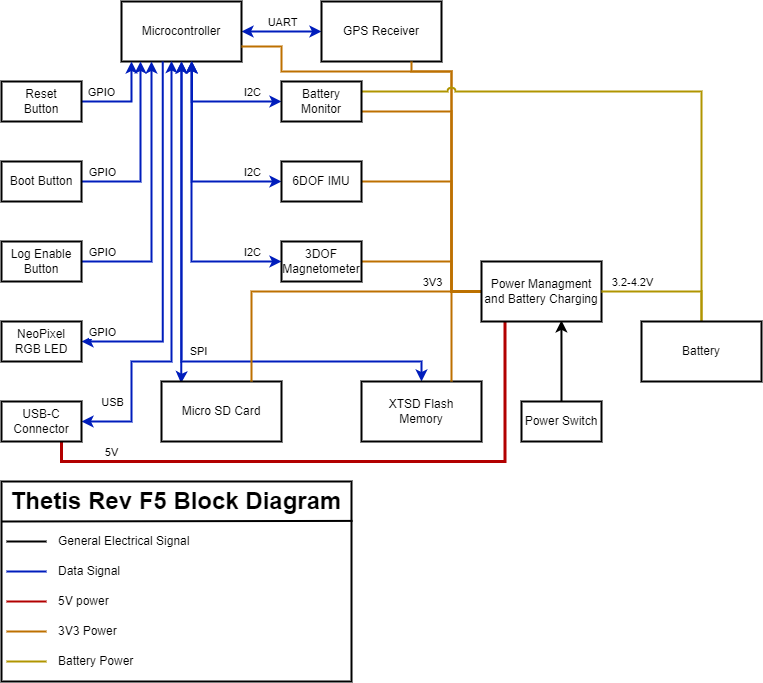

The diagram above was exported from draw.io. Its source (the exported page's mxGraphModel, read from the mxfile embedded in the PNG):
<mxGraphModel dx="1718" dy="778" grid="1" gridSize="10" guides="1" tooltips="1" connect="1" arrows="1" fold="1" page="1" pageScale="1" pageWidth="850" pageHeight="1100" math="0" shadow="0">
  <root>
    <mxCell id="0" />
    <mxCell id="1" parent="0" />
    <mxCell id="25" style="edgeStyle=orthogonalEdgeStyle;rounded=0;html=1;exitX=1;exitY=0.5;exitDx=0;exitDy=0;entryX=0;entryY=0.5;entryDx=0;entryDy=0;startArrow=classic;startFill=1;endArrow=classic;endFill=1;fillColor=#0050ef;strokeColor=#001DBC;strokeWidth=2;" edge="1" parent="1" source="2" target="9">
      <mxGeometry relative="1" as="geometry" />
    </mxCell>
    <mxCell id="55" value="UART" style="edgeLabel;html=1;align=center;verticalAlign=middle;resizable=0;points=[];" vertex="1" connectable="0" parent="25">
      <mxGeometry x="0.1972" y="1" relative="1" as="geometry">
        <mxPoint x="-8" y="-9" as="offset" />
      </mxGeometry>
    </mxCell>
    <mxCell id="2" value="Microcontroller" style="rounded=0;whiteSpace=wrap;html=1;strokeWidth=2;" vertex="1" parent="1">
      <mxGeometry x="160" y="40" width="120" height="60" as="geometry" />
    </mxCell>
    <mxCell id="18" style="edgeStyle=orthogonalEdgeStyle;html=1;exitX=1;exitY=0.5;exitDx=0;exitDy=0;rounded=0;entryX=0.083;entryY=1;entryDx=0;entryDy=0;entryPerimeter=0;fillColor=#0050ef;strokeColor=#001DBC;strokeWidth=2;" edge="1" parent="1" source="3" target="2">
      <mxGeometry relative="1" as="geometry" />
    </mxCell>
    <mxCell id="45" value="GPIO" style="edgeLabel;html=1;align=center;verticalAlign=middle;resizable=0;points=[];" vertex="1" connectable="0" parent="18">
      <mxGeometry x="-0.134" y="1" relative="1" as="geometry">
        <mxPoint x="-19" y="-9" as="offset" />
      </mxGeometry>
    </mxCell>
    <mxCell id="3" value="Reset&lt;br&gt;Button" style="rounded=0;whiteSpace=wrap;html=1;strokeWidth=2;" vertex="1" parent="1">
      <mxGeometry x="40" y="120" width="80" height="40" as="geometry" />
    </mxCell>
    <mxCell id="19" style="edgeStyle=orthogonalEdgeStyle;rounded=0;html=1;exitX=1;exitY=0.5;exitDx=0;exitDy=0;fillColor=#0050ef;strokeColor=#001DBC;strokeWidth=2;" edge="1" parent="1" source="4">
      <mxGeometry relative="1" as="geometry">
        <mxPoint x="180" y="100" as="targetPoint" />
        <Array as="points">
          <mxPoint x="179" y="220" />
        </Array>
      </mxGeometry>
    </mxCell>
    <mxCell id="4" value="Boot Button" style="rounded=0;whiteSpace=wrap;html=1;strokeWidth=2;" vertex="1" parent="1">
      <mxGeometry x="40" y="200" width="80" height="40" as="geometry" />
    </mxCell>
    <mxCell id="20" style="edgeStyle=orthogonalEdgeStyle;rounded=0;html=1;exitX=1;exitY=0.5;exitDx=0;exitDy=0;entryX=0.25;entryY=1;entryDx=0;entryDy=0;fillColor=#0050ef;strokeColor=#001DBC;strokeWidth=2;" edge="1" parent="1" source="5" target="2">
      <mxGeometry relative="1" as="geometry" />
    </mxCell>
    <mxCell id="5" value="Log Enable&lt;br&gt;Button" style="rounded=0;whiteSpace=wrap;html=1;strokeWidth=2;" vertex="1" parent="1">
      <mxGeometry x="40" y="280" width="80" height="40" as="geometry" />
    </mxCell>
    <mxCell id="21" style="edgeStyle=orthogonalEdgeStyle;rounded=0;html=1;exitX=1;exitY=0.5;exitDx=0;exitDy=0;entryX=0.343;entryY=1.001;entryDx=0;entryDy=0;entryPerimeter=0;startArrow=classic;startFill=1;endArrow=none;endFill=0;fillColor=#0050ef;strokeColor=#001DBC;strokeWidth=2;" edge="1" parent="1" source="6" target="2">
      <mxGeometry relative="1" as="geometry" />
    </mxCell>
    <mxCell id="6" value="NeoPixel&lt;br&gt;RGB LED" style="rounded=0;whiteSpace=wrap;html=1;strokeWidth=2;" vertex="1" parent="1">
      <mxGeometry x="40" y="360" width="80" height="40" as="geometry" />
    </mxCell>
    <mxCell id="22" style="edgeStyle=orthogonalEdgeStyle;rounded=0;html=1;exitX=1;exitY=0.5;exitDx=0;exitDy=0;entryX=0.42;entryY=0.991;entryDx=0;entryDy=0;startArrow=classic;startFill=1;endArrow=classic;endFill=1;entryPerimeter=0;fillColor=#0050ef;strokeColor=#001DBC;strokeWidth=2;" edge="1" parent="1" source="7" target="2">
      <mxGeometry relative="1" as="geometry">
        <Array as="points">
          <mxPoint x="170" y="460" />
          <mxPoint x="170" y="400" />
          <mxPoint x="210" y="400" />
          <mxPoint x="210" y="100" />
        </Array>
      </mxGeometry>
    </mxCell>
    <mxCell id="30" style="edgeStyle=orthogonalEdgeStyle;rounded=0;html=1;exitX=0.75;exitY=1;exitDx=0;exitDy=0;entryX=0.195;entryY=0.998;entryDx=0;entryDy=0;entryPerimeter=0;startArrow=none;startFill=0;endArrow=none;endFill=0;fillColor=#e51400;strokeColor=#B20000;strokeWidth=3;" edge="1" parent="1" source="7" target="13">
      <mxGeometry relative="1" as="geometry">
        <Array as="points">
          <mxPoint x="100" y="500" />
          <mxPoint x="543" y="500" />
        </Array>
      </mxGeometry>
    </mxCell>
    <mxCell id="44" value="5V" style="edgeLabel;html=1;align=center;verticalAlign=middle;resizable=0;points=[];" vertex="1" connectable="0" parent="30">
      <mxGeometry x="-0.563" y="2" relative="1" as="geometry">
        <mxPoint x="-62" y="-8" as="offset" />
      </mxGeometry>
    </mxCell>
    <mxCell id="7" value="USB-C&lt;br&gt;Connector" style="rounded=0;whiteSpace=wrap;html=1;strokeWidth=2;" vertex="1" parent="1">
      <mxGeometry x="40" y="440" width="80" height="40" as="geometry" />
    </mxCell>
    <mxCell id="9" value="GPS Receiver" style="rounded=0;whiteSpace=wrap;html=1;strokeWidth=2;" vertex="1" parent="1">
      <mxGeometry x="360" y="40" width="120" height="60" as="geometry" />
    </mxCell>
    <mxCell id="23" style="edgeStyle=orthogonalEdgeStyle;rounded=0;html=1;exitX=0.163;exitY=0.028;exitDx=0;exitDy=0;entryX=0.5;entryY=1;entryDx=0;entryDy=0;startArrow=classic;startFill=1;endArrow=classic;endFill=1;exitPerimeter=0;fillColor=#0050ef;strokeColor=#001DBC;strokeWidth=2;" edge="1" parent="1" source="10" target="2">
      <mxGeometry relative="1" as="geometry">
        <Array as="points">
          <mxPoint x="220" y="420" />
        </Array>
      </mxGeometry>
    </mxCell>
    <mxCell id="10" value="Micro SD Card" style="rounded=0;whiteSpace=wrap;html=1;strokeWidth=2;" vertex="1" parent="1">
      <mxGeometry x="200" y="420" width="120" height="60" as="geometry" />
    </mxCell>
    <mxCell id="24" style="edgeStyle=orthogonalEdgeStyle;rounded=0;html=1;exitX=0.5;exitY=0;exitDx=0;exitDy=0;startArrow=classic;startFill=1;endArrow=classic;endFill=1;entryX=0.5;entryY=1;entryDx=0;entryDy=0;fillColor=#0050ef;strokeColor=#001DBC;strokeWidth=2;" edge="1" parent="1" source="11" target="2">
      <mxGeometry relative="1" as="geometry">
        <mxPoint x="230" y="110" as="targetPoint" />
        <Array as="points">
          <mxPoint x="460" y="400" />
          <mxPoint x="220" y="400" />
        </Array>
      </mxGeometry>
    </mxCell>
    <mxCell id="11" value="XTSD Flash&lt;br&gt;Memory" style="rounded=0;whiteSpace=wrap;html=1;strokeWidth=2;" vertex="1" parent="1">
      <mxGeometry x="400" y="420" width="120" height="60" as="geometry" />
    </mxCell>
    <mxCell id="28" style="edgeStyle=orthogonalEdgeStyle;rounded=0;html=1;exitX=0.5;exitY=0;exitDx=0;exitDy=0;entryX=0.666;entryY=0.982;entryDx=0;entryDy=0;entryPerimeter=0;startArrow=none;startFill=0;endArrow=classic;endFill=1;strokeWidth=2;" edge="1" parent="1" source="12" target="13">
      <mxGeometry relative="1" as="geometry" />
    </mxCell>
    <mxCell id="12" value="Power Switch" style="rounded=0;whiteSpace=wrap;html=1;strokeWidth=2;" vertex="1" parent="1">
      <mxGeometry x="560" y="440" width="80" height="40" as="geometry" />
    </mxCell>
    <mxCell id="33" style="edgeStyle=orthogonalEdgeStyle;rounded=0;html=1;exitX=0;exitY=0.5;exitDx=0;exitDy=0;entryX=0.75;entryY=0;entryDx=0;entryDy=0;strokeWidth=2;startArrow=none;startFill=0;endArrow=none;endFill=0;fillColor=#f0a30a;strokeColor=#BD7000;" edge="1" parent="1" source="13" target="11">
      <mxGeometry relative="1" as="geometry" />
    </mxCell>
    <mxCell id="34" style="edgeStyle=orthogonalEdgeStyle;rounded=0;html=1;exitX=0;exitY=0.5;exitDx=0;exitDy=0;entryX=0.75;entryY=0;entryDx=0;entryDy=0;strokeWidth=2;startArrow=none;startFill=0;endArrow=none;endFill=0;fillColor=#f0a30a;strokeColor=#BD7000;" edge="1" parent="1" source="13" target="10">
      <mxGeometry relative="1" as="geometry" />
    </mxCell>
    <mxCell id="42" value="3V3" style="edgeLabel;html=1;align=center;verticalAlign=middle;resizable=0;points=[];" vertex="1" connectable="0" parent="34">
      <mxGeometry x="-0.4383" relative="1" as="geometry">
        <mxPoint x="40" y="-10" as="offset" />
      </mxGeometry>
    </mxCell>
    <mxCell id="35" style="edgeStyle=orthogonalEdgeStyle;rounded=0;html=1;exitX=0;exitY=0.5;exitDx=0;exitDy=0;entryX=1;entryY=0.5;entryDx=0;entryDy=0;strokeWidth=2;startArrow=none;startFill=0;endArrow=none;endFill=0;fillColor=#f0a30a;strokeColor=#BD7000;" edge="1" parent="1" source="13" target="17">
      <mxGeometry relative="1" as="geometry">
        <Array as="points">
          <mxPoint x="490" y="330" />
          <mxPoint x="490" y="300" />
        </Array>
      </mxGeometry>
    </mxCell>
    <mxCell id="36" style="edgeStyle=orthogonalEdgeStyle;rounded=0;html=1;exitX=0;exitY=0.5;exitDx=0;exitDy=0;entryX=1;entryY=0.5;entryDx=0;entryDy=0;strokeWidth=2;startArrow=none;startFill=0;endArrow=none;endFill=0;fillColor=#f0a30a;strokeColor=#BD7000;" edge="1" parent="1" source="13" target="16">
      <mxGeometry relative="1" as="geometry">
        <Array as="points">
          <mxPoint x="490" y="330" />
          <mxPoint x="490" y="220" />
        </Array>
      </mxGeometry>
    </mxCell>
    <mxCell id="38" style="edgeStyle=orthogonalEdgeStyle;rounded=0;html=1;exitX=0;exitY=0.5;exitDx=0;exitDy=0;entryX=1;entryY=0.75;entryDx=0;entryDy=0;strokeWidth=2;startArrow=none;startFill=0;endArrow=none;endFill=0;fillColor=#f0a30a;strokeColor=#BD7000;" edge="1" parent="1" source="13" target="15">
      <mxGeometry relative="1" as="geometry">
        <Array as="points">
          <mxPoint x="490" y="330" />
          <mxPoint x="490" y="150" />
        </Array>
      </mxGeometry>
    </mxCell>
    <mxCell id="39" style="edgeStyle=orthogonalEdgeStyle;rounded=0;html=1;exitX=0;exitY=0.5;exitDx=0;exitDy=0;entryX=1;entryY=0.75;entryDx=0;entryDy=0;strokeWidth=2;startArrow=none;startFill=0;endArrow=none;endFill=0;fillColor=#f0a30a;strokeColor=#BD7000;jumpStyle=arc;" edge="1" parent="1" source="13" target="2">
      <mxGeometry relative="1" as="geometry">
        <Array as="points">
          <mxPoint x="490" y="330" />
          <mxPoint x="490" y="110" />
          <mxPoint x="320" y="110" />
          <mxPoint x="320" y="85" />
        </Array>
      </mxGeometry>
    </mxCell>
    <mxCell id="40" style="edgeStyle=orthogonalEdgeStyle;rounded=0;jumpStyle=arc;html=1;exitX=0;exitY=0.5;exitDx=0;exitDy=0;entryX=0.75;entryY=1;entryDx=0;entryDy=0;strokeWidth=2;startArrow=none;startFill=0;endArrow=none;endFill=0;fillColor=#f0a30a;strokeColor=#BD7000;" edge="1" parent="1" source="13" target="9">
      <mxGeometry relative="1" as="geometry">
        <Array as="points">
          <mxPoint x="490" y="330" />
          <mxPoint x="490" y="110" />
          <mxPoint x="450" y="110" />
        </Array>
      </mxGeometry>
    </mxCell>
    <mxCell id="13" value="Power Managment&lt;br&gt;and Battery Charging" style="rounded=0;whiteSpace=wrap;html=1;strokeWidth=2;" vertex="1" parent="1">
      <mxGeometry x="520" y="300" width="120" height="60" as="geometry" />
    </mxCell>
    <mxCell id="31" style="edgeStyle=orthogonalEdgeStyle;rounded=0;html=1;exitX=0.5;exitY=0;exitDx=0;exitDy=0;entryX=1;entryY=0.5;entryDx=0;entryDy=0;strokeWidth=2;startArrow=none;startFill=0;endArrow=none;endFill=0;fillColor=#e3c800;strokeColor=#B09500;" edge="1" parent="1" source="14" target="13">
      <mxGeometry relative="1" as="geometry" />
    </mxCell>
    <mxCell id="43" value="3.2-4.2V" style="edgeLabel;html=1;align=center;verticalAlign=middle;resizable=0;points=[];" vertex="1" connectable="0" parent="31">
      <mxGeometry x="0.5364" y="-1" relative="1" as="geometry">
        <mxPoint y="-9" as="offset" />
      </mxGeometry>
    </mxCell>
    <mxCell id="32" style="edgeStyle=orthogonalEdgeStyle;rounded=0;html=1;exitX=0.5;exitY=0;exitDx=0;exitDy=0;entryX=1;entryY=0.25;entryDx=0;entryDy=0;strokeWidth=2;startArrow=none;startFill=0;endArrow=none;endFill=0;fillColor=#e3c800;strokeColor=#B09500;jumpStyle=arc;" edge="1" parent="1" source="14" target="15">
      <mxGeometry relative="1" as="geometry" />
    </mxCell>
    <mxCell id="14" value="Battery" style="rounded=0;whiteSpace=wrap;html=1;strokeWidth=2;" vertex="1" parent="1">
      <mxGeometry x="680" y="360" width="120" height="60" as="geometry" />
    </mxCell>
    <mxCell id="29" style="edgeStyle=orthogonalEdgeStyle;rounded=0;html=1;exitX=0;exitY=0.5;exitDx=0;exitDy=0;entryX=0.585;entryY=0.994;entryDx=0;entryDy=0;entryPerimeter=0;startArrow=classic;startFill=1;endArrow=classic;endFill=1;fillColor=#0050ef;strokeColor=#001DBC;strokeWidth=2;" edge="1" parent="1" source="15" target="2">
      <mxGeometry relative="1" as="geometry">
        <Array as="points">
          <mxPoint x="230" y="140" />
        </Array>
      </mxGeometry>
    </mxCell>
    <mxCell id="15" value="Battery Monitor" style="rounded=0;whiteSpace=wrap;html=1;strokeWidth=2;" vertex="1" parent="1">
      <mxGeometry x="320" y="120" width="80" height="40" as="geometry" />
    </mxCell>
    <mxCell id="26" style="edgeStyle=orthogonalEdgeStyle;rounded=0;html=1;exitX=0;exitY=0.5;exitDx=0;exitDy=0;entryX=0.587;entryY=0.996;entryDx=0;entryDy=0;entryPerimeter=0;startArrow=classic;startFill=1;endArrow=classic;endFill=1;fillColor=#0050ef;strokeColor=#001DBC;strokeWidth=2;" edge="1" parent="1" source="16" target="2">
      <mxGeometry relative="1" as="geometry" />
    </mxCell>
    <mxCell id="16" value="6DOF IMU" style="rounded=0;whiteSpace=wrap;html=1;strokeWidth=2;" vertex="1" parent="1">
      <mxGeometry x="320" y="200" width="80" height="40" as="geometry" />
    </mxCell>
    <mxCell id="27" style="edgeStyle=orthogonalEdgeStyle;rounded=0;html=1;exitX=0;exitY=0.5;exitDx=0;exitDy=0;startArrow=classic;startFill=1;endArrow=classic;endFill=1;fillColor=#0050ef;strokeColor=#001DBC;strokeWidth=2;" edge="1" parent="1" source="17">
      <mxGeometry relative="1" as="geometry">
        <mxPoint x="230" y="100" as="targetPoint" />
      </mxGeometry>
    </mxCell>
    <mxCell id="17" value="3DOF Magnetometer" style="rounded=0;whiteSpace=wrap;html=1;strokeWidth=2;" vertex="1" parent="1">
      <mxGeometry x="320" y="280" width="80" height="40" as="geometry" />
    </mxCell>
    <mxCell id="46" value="GPIO" style="edgeLabel;html=1;align=center;verticalAlign=middle;resizable=0;points=[];" vertex="1" connectable="0" parent="1">
      <mxGeometry x="139.9976190476189" y="210" as="geometry" />
    </mxCell>
    <mxCell id="47" value="GPIO" style="edgeLabel;html=1;align=center;verticalAlign=middle;resizable=0;points=[];" vertex="1" connectable="0" parent="1">
      <mxGeometry x="139.9976190476189" y="290" as="geometry" />
    </mxCell>
    <mxCell id="48" value="GPIO" style="edgeLabel;html=1;align=center;verticalAlign=middle;resizable=0;points=[];" vertex="1" connectable="0" parent="1">
      <mxGeometry x="139.9976190476189" y="370" as="geometry" />
    </mxCell>
    <mxCell id="50" value="USB" style="edgeLabel;html=1;align=center;verticalAlign=middle;resizable=0;points=[];" vertex="1" connectable="0" parent="1">
      <mxGeometry x="149.9976190476189" y="440" as="geometry" />
    </mxCell>
    <mxCell id="51" value="I2C" style="edgeLabel;html=1;align=center;verticalAlign=middle;resizable=0;points=[];" vertex="1" connectable="0" parent="1">
      <mxGeometry x="289.9976190476189" y="130" as="geometry" />
    </mxCell>
    <mxCell id="52" value="I2C" style="edgeLabel;html=1;align=center;verticalAlign=middle;resizable=0;points=[];" vertex="1" connectable="0" parent="1">
      <mxGeometry x="289.9976190476189" y="210" as="geometry" />
    </mxCell>
    <mxCell id="53" value="I2C" style="edgeLabel;html=1;align=center;verticalAlign=middle;resizable=0;points=[];" vertex="1" connectable="0" parent="1">
      <mxGeometry x="289.9976190476189" y="290" as="geometry" />
    </mxCell>
    <mxCell id="54" value="SPI" style="edgeLabel;html=1;align=center;verticalAlign=middle;resizable=0;points=[];" vertex="1" connectable="0" parent="1">
      <mxGeometry x="239.9976190476189" y="390" as="geometry">
        <mxPoint x="-4" y="-1" as="offset" />
      </mxGeometry>
    </mxCell>
    <mxCell id="58" value="" style="endArrow=none;html=1;rounded=0;strokeWidth=2;jumpStyle=arc;" edge="1" parent="1">
      <mxGeometry width="50" height="50" relative="1" as="geometry">
        <mxPoint x="45" y="580" as="sourcePoint" />
        <mxPoint x="85" y="580" as="targetPoint" />
      </mxGeometry>
    </mxCell>
    <mxCell id="59" value="&lt;h1&gt;Thetis Rev F5 Block Diagram&lt;/h1&gt;" style="text;html=1;strokeColor=none;fillColor=none;align=center;verticalAlign=middle;whiteSpace=wrap;rounded=0;" vertex="1" parent="1">
      <mxGeometry x="40" y="520" width="350" height="40" as="geometry" />
    </mxCell>
    <mxCell id="60" value="General Electrical Signal" style="text;html=1;strokeColor=none;fillColor=none;align=left;verticalAlign=middle;whiteSpace=wrap;rounded=0;" vertex="1" parent="1">
      <mxGeometry x="95" y="570" width="140" height="20" as="geometry" />
    </mxCell>
    <mxCell id="61" value="" style="endArrow=none;html=1;rounded=0;strokeWidth=2;jumpStyle=arc;fillColor=#0050ef;strokeColor=#001DBC;" edge="1" parent="1">
      <mxGeometry width="50" height="50" relative="1" as="geometry">
        <mxPoint x="45" y="610" as="sourcePoint" />
        <mxPoint x="85" y="610" as="targetPoint" />
      </mxGeometry>
    </mxCell>
    <mxCell id="62" value="Data Signal" style="text;html=1;strokeColor=none;fillColor=none;align=left;verticalAlign=middle;whiteSpace=wrap;rounded=0;" vertex="1" parent="1">
      <mxGeometry x="95" y="600" width="140" height="20" as="geometry" />
    </mxCell>
    <mxCell id="63" value="" style="endArrow=none;html=1;rounded=0;strokeWidth=2;jumpStyle=arc;fillColor=#e51400;strokeColor=#B20000;" edge="1" parent="1">
      <mxGeometry width="50" height="50" relative="1" as="geometry">
        <mxPoint x="45" y="640" as="sourcePoint" />
        <mxPoint x="85" y="640" as="targetPoint" />
      </mxGeometry>
    </mxCell>
    <mxCell id="64" value="5V power" style="text;html=1;strokeColor=none;fillColor=none;align=left;verticalAlign=middle;whiteSpace=wrap;rounded=0;" vertex="1" parent="1">
      <mxGeometry x="95" y="630" width="140" height="20" as="geometry" />
    </mxCell>
    <mxCell id="65" value="" style="endArrow=none;html=1;rounded=0;strokeWidth=2;jumpStyle=arc;fillColor=#f0a30a;strokeColor=#BD7000;" edge="1" parent="1">
      <mxGeometry width="50" height="50" relative="1" as="geometry">
        <mxPoint x="45" y="670" as="sourcePoint" />
        <mxPoint x="85" y="670" as="targetPoint" />
      </mxGeometry>
    </mxCell>
    <mxCell id="66" value="3V3 Power" style="text;html=1;strokeColor=none;fillColor=none;align=left;verticalAlign=middle;whiteSpace=wrap;rounded=0;" vertex="1" parent="1">
      <mxGeometry x="95" y="660" width="140" height="20" as="geometry" />
    </mxCell>
    <mxCell id="67" value="" style="endArrow=none;html=1;rounded=0;strokeWidth=2;jumpStyle=arc;fillColor=#e3c800;strokeColor=#B09500;" edge="1" parent="1">
      <mxGeometry width="50" height="50" relative="1" as="geometry">
        <mxPoint x="45" y="700" as="sourcePoint" />
        <mxPoint x="85" y="700" as="targetPoint" />
      </mxGeometry>
    </mxCell>
    <mxCell id="68" value="Battery Power" style="text;html=1;strokeColor=none;fillColor=none;align=left;verticalAlign=middle;whiteSpace=wrap;rounded=0;" vertex="1" parent="1">
      <mxGeometry x="95" y="690" width="140" height="20" as="geometry" />
    </mxCell>
    <mxCell id="69" value="" style="rounded=0;whiteSpace=wrap;html=1;fillColor=none;strokeWidth=2;" vertex="1" parent="1">
      <mxGeometry x="40" y="520" width="350" height="200" as="geometry" />
    </mxCell>
    <mxCell id="70" value="" style="endArrow=none;html=1;rounded=0;strokeWidth=2;jumpStyle=arc;exitX=0;exitY=0.2;exitDx=0;exitDy=0;exitPerimeter=0;entryX=1.003;entryY=0.197;entryDx=0;entryDy=0;entryPerimeter=0;" edge="1" parent="1" source="69" target="69">
      <mxGeometry width="50" height="50" relative="1" as="geometry">
        <mxPoint x="220" y="530" as="sourcePoint" />
        <mxPoint x="270" y="480" as="targetPoint" />
      </mxGeometry>
    </mxCell>
  </root>
</mxGraphModel>